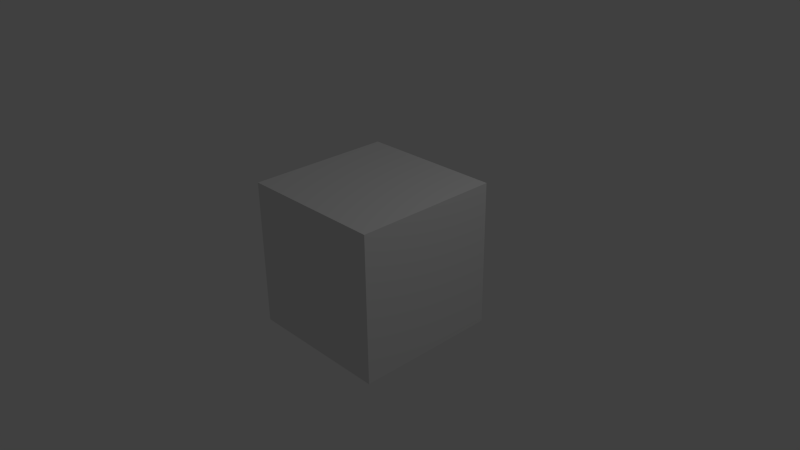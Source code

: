 # Source: testTless.blend  (saved by Blender 2.76.0; exported with 4.5.12 LTS)
import bpy
from mathutils import Matrix  # noqa: F401  (used for matrix-valued properties, if any)

bpy.ops.wm.read_factory_settings(use_empty=True)
scene = bpy.context.scene
scene.name = 'Scene'

# ---- collections
col_collection_1 = bpy.data.collections.new('Collection 1'); scene.collection.children.link(col_collection_1)

# ---- materials (node trees are filled in below, after node groups)
mat_material = bpy.data.materials.new('Material')
mat_material.alpha_threshold = 0.0
mat_material.use_transparent_shadow = False
mat_material.roughness = 0.5
mat_material.line_color = (0.0, 0.0, 0.0, 1.0)

# ---- material node trees

# ---- world
world_world = bpy.data.worlds.new('World'); scene.world = world_world
world_world.color = (0.05088, 0.05088, 0.05088)
world_world.use_sun_shadow = False
world_world.sun_shadow_jitter_overblur = 0.0
world_world.cycles.sampling_method = 'MANUAL'
world_world.cycles.sample_map_resolution = 256

# ---- cameras
cam_camera = bpy.data.cameras.new('Camera')
cam_camera.clip_end = 100.0
cam_camera.lens = 35.0
cam_camera.sensor_width = 32.0
cam_camera.sensor_height = 18.0
cam_camera.ortho_scale = 7.314
cam_camera.dof.focus_distance = 0.0
cam_camera.dof.aperture_fstop = 128.0

# ---- lights
light_lamp = bpy.data.lights.new('Lamp', 'POINT')
light_lamp.transmission_factor = 0.0
light_lamp.cutoff_distance = 30.0
light_lamp.energy = 100.0
light_lamp.shadow_buffer_clip_start = 1.001
light_lamp.shadow_soft_size = 0.1
light_lamp.shadow_maximum_resolution = 0.006
light_lamp.use_absolute_resolution = True
light_lamp.cycles.use_multiple_importance_sampling = False

# ---- meshes
me_cube = bpy.data.meshes.new('Cube')
me_cube.from_pydata([(1.0, 1.0, -1.0), (1.0, -1.0, -1.0), (-1.0, -1.0, -1.0), (-1.0, 1.0, -1.0), (1.0, 1.0, 1.0), (1.0, -1.0, 1.0), (-1.0, -1.0, 1.0), (-1.0, 1.0, 1.0)], [], [(0, 1, 2, 3), (4, 7, 6, 5), (0, 4, 5, 1), (1, 5, 6, 2), (2, 6, 7, 3), (4, 0, 3, 7)])
me_cube.materials.append(mat_material)
me_cube.use_remesh_preserve_volume = False
me_cube.use_remesh_preserve_attributes = False
me_cube.use_mirror_vertex_groups = False
me_cube.update()

# ---- objects
ob_cube = bpy.data.objects.new('Cube', me_cube)
ob_lamp = bpy.data.objects.new('Lamp', light_lamp)
ob_camera = bpy.data.objects.new('Camera', cam_camera)

# ---- transforms, parenting, visibility, modifiers, constraints
ob_cube.location = (0.0, 0.0, 0.0)
ob_cube.lock_rotations_4d = False
ob_cube.empty_display_type = 'ARROWS'
ob_cube.lineart.crease_threshold = 0.0
ob_lamp.location = (4.076, 1.005, 5.904)
ob_lamp.rotation_euler = (0.6503, 0.05522, 1.866)
ob_lamp.lock_rotations_4d = False
ob_lamp.empty_display_type = 'ARROWS'
ob_lamp.color = (0.0, 0.0, 0.0, 0.0)
ob_lamp.lineart.crease_threshold = 0.0
ob_camera.location = (7.481, -6.508, 5.344)
ob_camera.rotation_euler = (1.109, 0.01082, 0.8149)
ob_camera.lock_rotations_4d = False
ob_camera.empty_display_type = 'ARROWS'
ob_camera.color = (0.0, 0.0, 0.0, 0.0)
ob_camera.display_type = 'WIRE'
ob_camera.lineart.crease_threshold = 0.0

# ---- collection membership
col_collection_1.objects.link(ob_cube)
col_collection_1.objects.link(ob_lamp)
col_collection_1.objects.link(ob_camera)

# ---- scene / render settings (as saved in the file)
scene.camera = ob_camera
scene.frame_start = 1; scene.frame_end = 250; scene.frame_set(1)
scene.render.engine = 'BLENDER_EEVEE_NEXT'
scene.render.resolution_percentage = 50
scene.render.dither_intensity = 0.0
scene.cycles.use_denoising = False
scene.cycles.samples = 10
scene.cycles.sampling_pattern = 'TABULATED_SOBOL'
scene.cycles.light_sampling_threshold = 0.0
scene.cycles.use_adaptive_sampling = False
scene.cycles.use_light_tree = False
scene.cycles.blur_glossy = 0.0
scene.cycles.pixel_filter_type = 'GAUSSIAN'
scene.cycles.sample_clamp_indirect = 0.0
scene.view_settings.view_transform = 'Standard'
bpy.context.view_layer.update()
